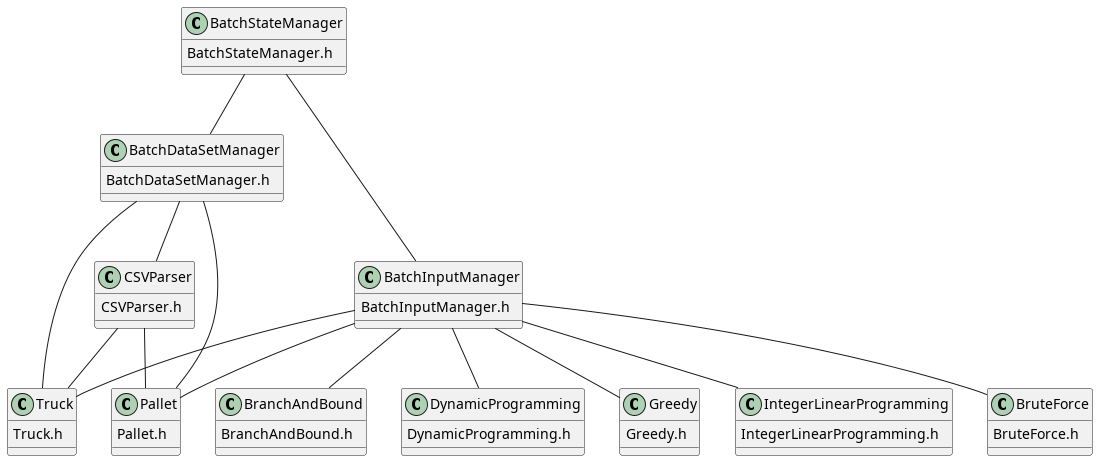

The diagram above was rendered by PlantUML. Its source (embedded in the PNG):
@startuml
class BatchStateManager {
  BatchStateManager.h
}
class BatchDataSetManager {
  BatchDataSetManager.h
}
class BatchInputManager {
  BatchInputManager.h
}
class CSVParser {
  CSVParser.h
}
class Pallet {
  Pallet.h
}
class Truck {
  Truck.h
}
class BruteForce {
  BruteForce.h
}
class BranchAndBound {
  BranchAndBound.h
}
class DynamicProgramming {
  DynamicProgramming.h
}
class Greedy {
  Greedy.h
}
class IntegerLinearProgramming {
  IntegerLinearProgramming.h
}

BatchStateManager -- BatchDataSetManager
BatchStateManager -- BatchInputManager
BatchDataSetManager -- CSVParser
BatchDataSetManager -- Pallet
BatchDataSetManager -- Truck
BatchInputManager -- BruteForce
BatchInputManager -- BranchAndBound
BatchInputManager -- DynamicProgramming
BatchInputManager -- Greedy
BatchInputManager -- IntegerLinearProgramming
BatchInputManager -- Pallet
BatchInputManager -- Truck
CSVParser -- Pallet
CSVParser -- Truck
@enduml